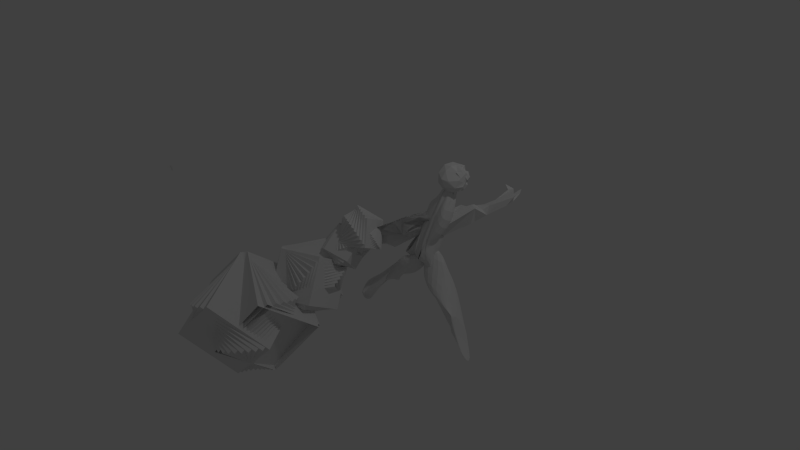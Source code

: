 # Source: human_single.blend  (saved by Blender 2.75.0; exported with 4.5.12 LTS)
import bpy
from mathutils import Matrix  # noqa: F401  (used for matrix-valued properties, if any)

bpy.ops.wm.read_factory_settings(use_empty=True)
scene = bpy.context.scene
scene.name = 'Scene'

# ---- collections
col_collection_1 = bpy.data.collections.new('Collection 1'); scene.collection.children.link(col_collection_1)
col_collection_14 = bpy.data.collections.new('Collection 14'); scene.collection.children.link(col_collection_14)

# ---- world
world_world = bpy.data.worlds.new('World'); scene.world = world_world
world_world.color = (0.05088, 0.05088, 0.05088)
world_world.use_sun_shadow = False
world_world.sun_shadow_jitter_overblur = 0.0
world_world.cycles.sampling_method = 'MANUAL'
world_world.cycles.sample_map_resolution = 256

# ---- cameras
cam_camera = bpy.data.cameras.new('Camera')
cam_camera.clip_end = 100.0
cam_camera.lens = 35.0
cam_camera.sensor_width = 32.0
cam_camera.sensor_height = 18.0
cam_camera.ortho_scale = 7.314
cam_camera.dof.focus_distance = 0.0
cam_camera.dof.aperture_fstop = 128.0

# ---- lights
light_lamp = bpy.data.lights.new('Lamp', 'POINT')
light_lamp.transmission_factor = 0.0
light_lamp.cutoff_distance = 30.0
light_lamp.energy = 100.0
light_lamp.shadow_buffer_clip_start = 1.001
light_lamp.shadow_soft_size = 0.1
light_lamp.shadow_maximum_resolution = 0.006
light_lamp.use_absolute_resolution = True
light_lamp.cycles.use_multiple_importance_sampling = False

# ---- meshes
me_cube_001 = bpy.data.meshes.new('Cube.001')
me_cube_001.from_pydata([(-1.0, -1.0, -1.0), (-1.0, -1.0, 1.0), (-1.0, 1.0, -1.0), (-1.0, 1.0, 1.0), (1.0, -1.0, -1.0), (1.0, -1.0, 1.0), (1.0, 1.0, -1.0), (1.0, 1.0, 1.0), (-0.9637, -0.7639, -1.12), (-1.125, -0.9714, 0.8622), (-0.7445, 1.211, -0.8959), (-0.9061, 1.004, 1.087), (1.018, -0.9994, -0.9836), (0.8561, -1.207, 0.999), (1.237, 0.9758, -0.7591), (1.075, 0.7683, 1.224), (-0.8922, -0.5226, -1.211), (-1.235, -0.9141, 0.7202), (-0.4767, 1.379, -0.7515), (-0.8196, 0.9875, 1.18), (1.034, -1.003, -0.9661), (0.6909, -1.394, 0.9649), (1.449, 0.8991, -0.5067), (1.106, 0.5075, 1.424), (-0.7876, -0.2832, -1.269), (-1.326, -0.8299, 0.5783), (-0.2046, 1.498, -0.5712), (-0.7433, 0.9516, 1.276), (1.048, -1.009, -0.948), (0.5094, -1.556, 0.8988), (1.631, 0.772, -0.2507), (1.092, 0.2254, 1.596), (-0.653, -0.05322, -1.292), (-1.396, -0.7213, 0.4409), (0.06349, 1.565, -0.3604), (-0.6793, 0.8972, 1.372), (1.06, -1.02, -0.9299), (0.3173, -1.688, 0.8027), (1.777, 0.5986, 0.001361), (1.034, -0.06941, 1.734), (-0.4926, 0.1605, -1.28), (-1.442, -0.5915, 0.3122), (0.3194, 1.578, -0.1257), (-0.6298, 0.8259, 1.466), (1.069, -1.033, -0.9122), (0.1202, -1.785, 0.6795), (1.881, 0.3841, 0.2417), (0.9322, -0.3679, 1.833), (-0.3113, 0.3515, -1.233), (-1.463, -0.4447, 0.1959), (0.5553, 1.536, 0.126), (-0.596, 0.7399, 1.555), (1.076, -1.05, -0.8956), (-0.07572, -1.846, 0.5329), (1.942, 0.135, 0.463), (0.7909, -0.6611, 1.891), (-0.1145, 0.5138, -1.152), (-1.458, -0.2851, 0.09579), (0.7641, 1.441, 0.3869), (-0.5792, 0.6419, 1.635), (1.079, -1.068, -0.8806), (-0.2646, -1.867, 0.3674), (1.957, -0.1412, 0.6585), (0.614, -0.9401, 1.906), (0.09172, 0.6427, -1.041), (-1.427, -0.1177, 0.01477), (0.9394, 1.295, 0.6492), (-0.5798, 0.5347, 1.705), (1.078, -1.088, -0.8675), (-0.4407, -1.849, 0.188), (1.926, -0.436, 0.8224), (0.407, -1.196, 1.878), (0.3012, 0.7341, -0.9017), (-1.372, 0.05253, -0.04468), (1.076, 1.103, 0.9048), (-0.5977, 0.4217, 1.762), (1.075, -1.11, -0.8568), (-0.5986, -1.791, 0.0002106), (1.85, -0.7405, 0.9497), (0.1761, -1.422, 1.807)], [], [(1, 0, 2, 3), (3, 2, 6, 7), (7, 6, 4, 5), (5, 4, 0, 1), (0, 4, 6, 2), (5, 1, 3, 7), (9, 8, 10, 11), (11, 10, 14, 15), (15, 14, 12, 13), (13, 12, 8, 9), (8, 12, 14, 10), (13, 9, 11, 15), (17, 16, 18, 19), (19, 18, 22, 23), (23, 22, 20, 21), (21, 20, 16, 17), (16, 20, 22, 18), (21, 17, 19, 23), (25, 24, 26, 27), (27, 26, 30, 31), (31, 30, 28, 29), (29, 28, 24, 25), (24, 28, 30, 26), (29, 25, 27, 31), (33, 32, 34, 35), (35, 34, 38, 39), (39, 38, 36, 37), (37, 36, 32, 33), (32, 36, 38, 34), (37, 33, 35, 39), (41, 40, 42, 43), (43, 42, 46, 47), (47, 46, 44, 45), (45, 44, 40, 41), (40, 44, 46, 42), (45, 41, 43, 47), (49, 48, 50, 51), (51, 50, 54, 55), (55, 54, 52, 53), (53, 52, 48, 49), (48, 52, 54, 50), (53, 49, 51, 55), (57, 56, 58, 59), (59, 58, 62, 63), (63, 62, 60, 61), (61, 60, 56, 57), (56, 60, 62, 58), (61, 57, 59, 63), (65, 64, 66, 67), (67, 66, 70, 71), (71, 70, 68, 69), (69, 68, 64, 65), (64, 68, 70, 66), (73, 75, 74, 72), (75, 79, 78, 74), (79, 77, 76, 78), (77, 73, 72, 76), (72, 74, 78, 76)])
me_cube_001.use_remesh_preserve_volume = False
me_cube_001.use_remesh_preserve_attributes = False
me_cube_001.use_mirror_vertex_groups = False
me_cube_001.update()
me_cube_002 = bpy.data.meshes.new('Cube.002')
me_cube_002.from_pydata([(-0.5661, -2.365, -1.919), (-6.921, -13.57, 4.066), (-0.3546, 0.9614, -1.088), (-7.01, -10.38, 5.263), (1.731, -2.643, 0.6188), (-5.065, -14.99, 3.932), (1.942, 0.6835, 1.45), (-5.24, -12.25, 5.169), (-5.07, -10.57, 4.435), (-3.134, -8.033, 2.911), (-3.002, -8.159, 2.842), (-3.407, -7.323, 1.04), (-3.857, -7.508, 1.359), (-5.16, -8.596, 2.746), (-6.242, -8.618, 3.788), (-2.435, -4.851, 3.165), (-3.741, -5.775, 3.613), (-4.05, -3.306, 2.359), (-5.573, -4.88, 3.147), (-1.231, -5.219, 1.429), (-1.429, -5.777, 1.619), (-3.24, -5.584, 0.9331), (-3.042, -4.804, 0.802), (-5.346, -6.875, 2.963), (-4.257, -7.87, 1.763), (-0.2827, -2.87, 3.154), (-0.5121, -2.536, 3.381), (-2.481, -5.418, -0.8937), (-2.909, -2.832, 0.1944), (-3.822, -3.229, 1.84), (-3.265, -4.186, 2.678), (-2.372, -4.336, -0.4137), (-0.9403, -3.787, 3.676), (0.2785, -4.371, 1.77), (-3.293, -4.332, 0.6253), (-6.485, -14.16, 5.131), (-6.478, -11.56, 6.31), (-6.452, -11.28, 6.326), (-5.042, -12.83, 6.194), (-4.932, -10.43, 4.784), (-4.688, -14.06, 6.018), (-5.143, -14.23, 4.081)], [], [(34, 29, 28), (30, 15, 32, 25), (7, 40, 39), (10, 12, 11, 21, 20), (0, 2, 6, 4), (35, 40, 38, 37, 36), (8, 14, 9), (9, 14, 13, 12, 10), (5, 1, 14, 8), (11, 12, 24), (13, 23, 24), (12, 13, 24), (19, 22, 27, 31, 33), (20, 21, 22, 19), (2, 28, 29, 17, 26, 6), (17, 30, 25, 26), (18, 30, 17), (37, 38, 39), (16, 15, 30), (18, 16, 30), (0, 31, 27, 28, 2), (27, 34, 28), (1, 35, 36, 3, 18, 17, 29, 34, 27, 22, 21, 11, 24, 23, 13, 14), (33, 31, 0, 4), (32, 33, 4, 6, 26, 25), (3, 37, 39, 16, 18), (38, 7, 39), (40, 41, 5, 8, 9, 10, 20, 19, 33, 32, 15, 16, 39), (36, 37, 3), (38, 40, 7), (5, 41, 35, 1), (41, 40, 35)])
me_cube_002.use_remesh_preserve_volume = False
me_cube_002.use_remesh_preserve_attributes = False
me_cube_002.use_mirror_vertex_groups = False
me_cube_002.update()
me_cube_004 = bpy.data.meshes.new('Cube.004')
me_cube_004.from_pydata([(-2.328, -2.628, 1.861), (-1.681, -1.423, 2.859), (-0.6846, -2.664, 1.373), (-1.66, -3.832, 2.014), (0.2833, 0.335, -0.8941), (-2.792, -5.75, 5.422), (-2.149, -3.462, 1.835), (-3.475, -5.806, 4.385), (-2.297, -2.23, 2.458), (-0.7525, -0.3827, 0.01396), (-3.148, -4.607, 4.592), (-0.975, -1.442, 2.139), (-0.1905, 0.2605, -0.2317), (-1.917, -4.397, 4.284), (-0.8314, -3.374, 1.775), (0.3471, -0.7407, -0.3112), (-2.662, -5.36, 3.962), (-0.2571, -1.325, 0.246), (-1.043, -1.784, 0.7966), (-3.241, -5.57, 3.531), (-0.9571, -0.3891, 0.3423), (-3.21, -4.322, 3.909), (-0.2866, -1.845, 0.5394), (-1.398, -4.331, 3.519), (-0.1608, -0.7613, 0.2246), (-2.305, -3.765, 3.529), (-1.863, -2.103, 1.323), (-1.633, -1.867, 1.169), (-1.752, -1.944, 1.483), (-1.616, -1.765, 1.313), (-2.321, -4.104, 2.267), (-1.906, -2.926, 1.561), (-2.756, -4.399, 3.39), (-1.34, -1.3, 1.985), (-1.294, -1.244, 1.898), (-0.8172, -2.635, 1.74), (-0.9377, -3.212, 2.298), (-1.089, -4.144, 2.942), (-0.7816, -3.458, 1.703), (-1.791, -3.48, 2.903), (-0.4008, -2.281, 0.8705), (-1.038, -3.787, 2.586), (-0.8329, -3.376, 1.833), (-1.503, -2.393, 1.292), (-0.9346, -2.575, 1.164), (-2.04, -4.749, 2.909), (-2.533, -4.755, 2.888), (-2.672, -5.314, 3.319)], [], [(0, 6, 30, 32), (0, 32, 7, 21, 8), (0, 8, 28, 26), (0, 26, 31, 6), (1, 8, 21, 10), (1, 10, 25, 39, 11), (1, 11, 24, 12, 34, 33), (1, 33, 28, 8), (2, 11, 39, 35), (41, 37, 13, 23), (40, 38, 22, 15), (2, 40, 15, 24, 11), (3, 14, 42, 41, 23, 16, 45), (6, 3, 30), (3, 6, 31), (3, 44, 17, 22, 38, 14), (4, 17, 18, 9), (4, 9, 20, 12), (4, 12, 24, 15), (4, 15, 22, 17), (5, 16, 23, 13), (5, 13, 25, 10), (5, 10, 21, 7), (5, 7, 19, 16), (7, 32, 47, 19), (34, 12, 20, 29), (33, 34, 29, 28), (44, 3, 31, 43), (27, 29, 20, 9), (26, 28, 29, 27), (45, 16, 19, 47), (27, 9, 18), (26, 27, 18, 43, 31), (39, 25, 13, 37), (35, 39, 37, 36), (42, 36, 41), (41, 36, 37), (2, 35, 36, 42, 14), (2, 14, 38, 40), (17, 44, 43, 18), (32, 30, 46), (47, 32, 46), (3, 45, 47, 46, 30)])
me_cube_004.use_remesh_preserve_volume = False
me_cube_004.use_remesh_preserve_attributes = False
me_cube_004.use_mirror_vertex_groups = False
me_cube_004.update()
me_cube_000 = bpy.data.meshes.new('Cube.000')
me_cube_000.from_pydata([(-1.0, -1.0, -1.0), (-1.0, -1.0, 1.0), (-1.0, 1.0, -1.0), (-1.0, 1.0, 1.0), (1.0, -1.0, -1.0), (1.0, -1.0, 1.0), (1.0, 1.0, -1.0), (1.0, 1.0, 1.0), (-0.9637, -0.7639, -1.12), (-1.125, -0.9714, 0.8622), (-0.7445, 1.211, -0.8959), (-0.9061, 1.004, 1.087), (1.018, -0.9994, -0.9836), (0.8561, -1.207, 0.999), (1.237, 0.9758, -0.7591), (1.075, 0.7683, 1.224), (-0.8922, -0.5226, -1.211), (-1.235, -0.9141, 0.7202), (-0.4767, 1.379, -0.7515), (-0.8196, 0.9875, 1.18), (1.034, -1.003, -0.9661), (0.6909, -1.394, 0.9649), (1.449, 0.8991, -0.5067), (1.106, 0.5075, 1.424), (-0.7876, -0.2832, -1.269), (-1.326, -0.8299, 0.5783), (-0.2046, 1.498, -0.5712), (-0.7433, 0.9516, 1.276), (1.048, -1.009, -0.948), (0.5094, -1.556, 0.8988), (1.631, 0.772, -0.2507), (1.092, 0.2254, 1.596), (-0.653, -0.05322, -1.292), (-1.396, -0.7213, 0.4409), (0.06349, 1.565, -0.3604), (-0.6793, 0.8972, 1.372), (1.06, -1.02, -0.9299), (0.3173, -1.688, 0.8027), (1.777, 0.5986, 0.001361), (1.034, -0.06941, 1.734), (-0.4926, 0.1605, -1.28), (-1.442, -0.5915, 0.3122), (0.3194, 1.578, -0.1257), (-0.6298, 0.8259, 1.466), (1.069, -1.033, -0.9122), (0.1202, -1.785, 0.6795), (1.881, 0.3841, 0.2417), (0.9322, -0.3679, 1.833), (-0.3113, 0.3515, -1.233), (-1.463, -0.4447, 0.1959), (0.5553, 1.536, 0.126), (-0.596, 0.7399, 1.555), (1.076, -1.05, -0.8956), (-0.07572, -1.846, 0.5329), (1.942, 0.135, 0.463), (0.7909, -0.6611, 1.891), (-0.1145, 0.5138, -1.152), (-1.458, -0.2851, 0.09579), (0.7641, 1.441, 0.3869), (-0.5792, 0.6419, 1.635), (1.079, -1.068, -0.8806), (-0.2646, -1.867, 0.3674), (1.957, -0.1412, 0.6585), (0.614, -0.9401, 1.906), (0.09172, 0.6427, -1.041), (-1.427, -0.1177, 0.01477), (0.9394, 1.295, 0.6492), (-0.5798, 0.5347, 1.705), (1.078, -1.088, -0.8675), (-0.4407, -1.849, 0.188), (1.926, -0.436, 0.8224), (0.407, -1.196, 1.878), (0.3012, 0.7341, -0.9017), (-1.372, 0.05253, -0.04468), (1.076, 1.103, 0.9048), (-0.5977, 0.4217, 1.762), (1.075, -1.11, -0.8568), (-0.5986, -1.791, 0.0002106), (1.85, -0.7405, 0.9497), (0.1761, -1.422, 1.807)], [], [(1, 0, 2, 3), (3, 2, 6, 7), (7, 6, 4, 5), (5, 4, 0, 1), (0, 4, 6, 2), (5, 1, 3, 7), (9, 8, 10, 11), (11, 10, 14, 15), (15, 14, 12, 13), (13, 12, 8, 9), (8, 12, 14, 10), (13, 9, 11, 15), (17, 16, 18, 19), (19, 18, 22, 23), (23, 22, 20, 21), (21, 20, 16, 17), (16, 20, 22, 18), (21, 17, 19, 23), (25, 24, 26, 27), (27, 26, 30, 31), (31, 30, 28, 29), (29, 28, 24, 25), (24, 28, 30, 26), (29, 25, 27, 31), (33, 32, 34, 35), (35, 34, 38, 39), (39, 38, 36, 37), (37, 36, 32, 33), (32, 36, 38, 34), (37, 33, 35, 39), (41, 40, 42, 43), (43, 42, 46, 47), (47, 46, 44, 45), (45, 44, 40, 41), (40, 44, 46, 42), (45, 41, 43, 47), (49, 48, 50, 51), (51, 50, 54, 55), (55, 54, 52, 53), (53, 52, 48, 49), (48, 52, 54, 50), (53, 49, 51, 55), (57, 56, 58, 59), (59, 58, 62, 63), (63, 62, 60, 61), (61, 60, 56, 57), (56, 60, 62, 58), (61, 57, 59, 63), (65, 64, 66, 67), (67, 66, 70, 71), (71, 70, 68, 69), (69, 68, 64, 65), (64, 68, 70, 66), (73, 75, 74, 72), (75, 79, 78, 74), (79, 77, 76, 78), (77, 73, 72, 76), (72, 74, 78, 76)])
me_cube_000.use_remesh_preserve_volume = False
me_cube_000.use_remesh_preserve_attributes = False
me_cube_000.use_mirror_vertex_groups = False
me_cube_000.update()
me_cube_006 = bpy.data.meshes.new('Cube.006')
me_cube_006.from_pydata([(-1.0, -1.0, 1.0), (-1.0, -1.0, -1.0), (-1.0, 1.0, -1.0), (-1.0, 1.0, 1.0), (1.0, -1.0, 1.0), (1.0, 1.0, 1.0), (1.0, -1.0, -1.0), (1.0, 1.0, -1.0), (-1.125, -0.9714, 0.8622), (-0.9637, -0.7639, -1.12), (-0.7445, 1.211, -0.8959), (-0.9061, 1.004, 1.087), (0.8561, -1.207, 0.999), (1.075, 0.7683, 1.224), (1.018, -0.9994, -0.9836), (1.237, 0.9758, -0.7591), (-1.235, -0.9141, 0.7202), (-0.8922, -0.5226, -1.211), (-0.4767, 1.379, -0.7515), (-0.8196, 0.9875, 1.18), (0.6909, -1.394, 0.9649), (1.106, 0.5075, 1.424), (1.034, -1.003, -0.9661), (1.449, 0.8991, -0.5067), (-1.326, -0.8299, 0.5783), (-0.7876, -0.2832, -1.269), (-0.2046, 1.498, -0.5712), (-0.7433, 0.9516, 1.276), (0.5094, -1.556, 0.8988), (1.092, 0.2254, 1.596), (1.048, -1.009, -0.948), (1.631, 0.772, -0.2507), (-1.396, -0.7213, 0.4409), (-0.653, -0.05322, -1.292), (0.06349, 1.565, -0.3604), (-0.6793, 0.8972, 1.372), (0.3173, -1.688, 0.8027), (1.034, -0.06941, 1.734), (1.06, -1.02, -0.9299), (1.777, 0.5986, 0.001362), (-1.442, -0.5915, 0.3122), (-0.4926, 0.1605, -1.28), (0.3194, 1.578, -0.1257), (-0.6298, 0.8259, 1.466), (0.1202, -1.785, 0.6795), (0.9322, -0.3679, 1.833), (1.069, -1.033, -0.9122), (1.881, 0.3841, 0.2417), (-1.463, -0.4447, 0.1959), (-0.3113, 0.3515, -1.233), (0.5553, 1.536, 0.126), (-0.596, 0.7399, 1.555), (-0.07572, -1.846, 0.5329), (0.7909, -0.6611, 1.891), (1.076, -1.05, -0.8956), (1.942, 0.135, 0.463), (-1.458, -0.2851, 0.09579), (-0.1145, 0.5138, -1.152), (0.7641, 1.441, 0.3869), (-0.5792, 0.6419, 1.635), (-0.2646, -1.867, 0.3674), (0.614, -0.9401, 1.906), (1.079, -1.068, -0.8806), (1.957, -0.1412, 0.6585), (-1.427, -0.1177, 0.01477), (0.09172, 0.6427, -1.041), (0.9394, 1.295, 0.6492), (-0.5798, 0.5347, 1.705), (-0.4407, -1.849, 0.188), (1.078, -1.088, -0.8675), (1.926, -0.436, 0.8224), (0.407, -1.196, 1.878), (-1.372, 0.05253, -0.04468), (-0.5977, 0.4217, 1.762), (1.076, 1.103, 0.9048), (0.3012, 0.7341, -0.9017), (-0.5986, -1.791, 0.0002108), (1.075, -1.11, -0.8568), (0.1761, -1.422, 1.807), (1.85, -0.7405, 0.9497)], [], [(0, 1, 2, 3), (4, 0, 3, 5), (4, 6, 1, 0), (1, 6, 7, 2), (3, 2, 7, 5), (5, 7, 6, 4), (8, 9, 10, 11), (12, 8, 11, 13), (12, 14, 9, 8), (9, 14, 15, 10), (11, 10, 15, 13), (13, 15, 14, 12), (16, 17, 18, 19), (20, 16, 19, 21), (20, 22, 17, 16), (17, 22, 23, 18), (19, 18, 23, 21), (21, 23, 22, 20), (24, 25, 26, 27), (28, 24, 27, 29), (28, 30, 25, 24), (25, 30, 31, 26), (27, 26, 31, 29), (29, 31, 30, 28), (32, 33, 34, 35), (36, 32, 35, 37), (36, 38, 33, 32), (33, 38, 39, 34), (35, 34, 39, 37), (37, 39, 38, 36), (40, 41, 42, 43), (44, 40, 43, 45), (44, 46, 41, 40), (41, 46, 47, 42), (43, 42, 47, 45), (45, 47, 46, 44), (48, 49, 50, 51), (52, 48, 51, 53), (52, 54, 49, 48), (49, 54, 55, 50), (51, 50, 55, 53), (53, 55, 54, 52), (56, 57, 58, 59), (60, 56, 59, 61), (60, 62, 57, 56), (57, 62, 63, 58), (59, 58, 63, 61), (61, 63, 62, 60), (64, 65, 66, 67), (68, 69, 65, 64), (65, 69, 70, 66), (67, 66, 70, 71), (71, 70, 69, 68), (72, 73, 74, 75), (76, 72, 75, 77), (73, 78, 79, 74), (75, 74, 79, 77), (78, 76, 77, 79)])
me_cube_006.use_remesh_preserve_volume = False
me_cube_006.use_remesh_preserve_attributes = False
me_cube_006.use_mirror_vertex_groups = False
me_cube_006.update()
me_cube_007 = bpy.data.meshes.new('Cube.007')
me_cube_007.from_pydata([(-1.0, -1.0, -1.0), (-1.0, -1.0, 1.0), (-1.0, 1.0, -1.0), (-1.0, 1.0, 1.0), (1.0, -1.0, -1.0), (1.0, -1.0, 1.0), (1.0, 1.0, -1.0), (1.0, 1.0, 1.0), (-0.9637, -0.7639, -1.12), (-1.125, -0.9714, 0.8622), (-0.7445, 1.211, -0.8959), (-0.9061, 1.004, 1.087), (1.018, -0.9994, -0.9836), (0.8561, -1.207, 0.999), (1.237, 0.9758, -0.7591), (1.075, 0.7683, 1.224), (-0.8922, -0.5226, -1.211), (-1.235, -0.9141, 0.7202), (-0.4767, 1.379, -0.7515), (-0.8196, 0.9875, 1.18), (1.034, -1.003, -0.9661), (0.6909, -1.394, 0.9649), (1.449, 0.8991, -0.5067), (1.106, 0.5075, 1.424), (-0.7876, -0.2832, -1.269), (-1.326, -0.8299, 0.5783), (-0.2046, 1.498, -0.5712), (-0.7433, 0.9516, 1.276), (1.048, -1.009, -0.948), (0.5094, -1.556, 0.8988), (1.631, 0.772, -0.2507), (1.092, 0.2254, 1.596), (-0.653, -0.05322, -1.292), (-1.396, -0.7213, 0.4409), (0.06349, 1.565, -0.3604), (-0.6793, 0.8972, 1.372), (1.06, -1.02, -0.9299), (0.3173, -1.688, 0.8027), (1.777, 0.5986, 0.001361), (1.034, -0.06941, 1.734), (-0.4926, 0.1605, -1.28), (-1.442, -0.5915, 0.3122), (0.3194, 1.578, -0.1257), (-0.6298, 0.8259, 1.466), (1.069, -1.033, -0.9122), (0.1202, -1.785, 0.6795), (1.881, 0.3841, 0.2417), (0.9322, -0.3679, 1.833), (-0.3113, 0.3515, -1.233), (-1.463, -0.4447, 0.1959), (0.5553, 1.536, 0.126), (-0.596, 0.7399, 1.555), (1.076, -1.05, -0.8956), (-0.07572, -1.846, 0.5329), (1.942, 0.135, 0.463), (0.7909, -0.6611, 1.891), (-0.1145, 0.5138, -1.152), (-1.458, -0.2851, 0.09579), (0.7641, 1.441, 0.3869), (-0.5792, 0.6419, 1.635), (1.079, -1.068, -0.8806), (-0.2646, -1.867, 0.3674), (1.957, -0.1412, 0.6585), (0.614, -0.9401, 1.906), (0.09172, 0.6427, -1.041), (-1.427, -0.1177, 0.01477), (0.9394, 1.295, 0.6492), (-0.5798, 0.5347, 1.705), (1.078, -1.088, -0.8675), (-0.4407, -1.849, 0.188), (1.926, -0.436, 0.8224), (0.407, -1.196, 1.878), (0.3012, 0.7341, -0.9017), (-1.372, 0.05253, -0.04468), (1.076, 1.103, 0.9048), (-0.5977, 0.4217, 1.762), (1.075, -1.11, -0.8568), (-0.5986, -1.791, 0.0002106), (1.85, -0.7405, 0.9497), (0.1761, -1.422, 1.807)], [], [(1, 0, 2, 3), (3, 2, 6, 7), (7, 6, 4, 5), (5, 4, 0, 1), (0, 4, 6, 2), (5, 1, 3, 7), (9, 8, 10, 11), (11, 10, 14, 15), (15, 14, 12, 13), (13, 12, 8, 9), (8, 12, 14, 10), (13, 9, 11, 15), (17, 16, 18, 19), (19, 18, 22, 23), (23, 22, 20, 21), (21, 20, 16, 17), (16, 20, 22, 18), (21, 17, 19, 23), (25, 24, 26, 27), (27, 26, 30, 31), (31, 30, 28, 29), (29, 28, 24, 25), (24, 28, 30, 26), (29, 25, 27, 31), (33, 32, 34, 35), (35, 34, 38, 39), (39, 38, 36, 37), (37, 36, 32, 33), (32, 36, 38, 34), (37, 33, 35, 39), (41, 40, 42, 43), (43, 42, 46, 47), (47, 46, 44, 45), (45, 44, 40, 41), (40, 44, 46, 42), (45, 41, 43, 47), (49, 48, 50, 51), (51, 50, 54, 55), (55, 54, 52, 53), (53, 52, 48, 49), (48, 52, 54, 50), (53, 49, 51, 55), (57, 56, 58, 59), (59, 58, 62, 63), (63, 62, 60, 61), (61, 60, 56, 57), (56, 60, 62, 58), (61, 57, 59, 63), (65, 64, 66, 67), (67, 66, 70, 71), (71, 70, 68, 69), (69, 68, 64, 65), (64, 68, 70, 66), (73, 75, 74, 72), (75, 79, 78, 74), (79, 77, 76, 78), (77, 73, 72, 76), (72, 74, 78, 76)])
me_cube_007.use_remesh_preserve_volume = False
me_cube_007.use_remesh_preserve_attributes = False
me_cube_007.use_mirror_vertex_groups = False
me_cube_007.update()
me_cylinder_000 = bpy.data.meshes.new('Cylinder.000')
me_cylinder_000.from_pydata([(0.319, -0.2668, -0.1495), (0.2602, -0.2875, -0.2859), (0.1256, -0.5824, -0.2501), (0.2175, -0.4493, -0.3122), (0.3189, -0.1503, 0.05522), (0.6831, -0.9379, 0.8633), (0.4029, -0.2035, -1.014), (0.1894, -0.4384, -0.9661), (0.3799, 0.1647, -1.071), (0.9483, -0.2454, 0.6849), (0.1993, -0.4913, -0.02714), (0.367, -0.2762, -0.9888), (0.4091, 0.07882, -1.064), (0.02323, -0.526, -0.1373), (0.2589, -0.3897, -0.9341), (0.3463, -0.1521, 0.06472), (0.337, -0.03552, 0.1459), (0.3862, -0.107, 1.706), (0.1331, -0.5539, 0.7681), (0.1482, -0.5119, -0.09232), (0.3182, -0.3389, -0.9617), (0.4439, -0.1046, -1.09), (0.09381, -0.5208, -0.1572), (-0.04104, -0.509, -0.177), (0.3351, 0.2438, -1.073), (0.3325, 0.1852, 0.8846), (0.3387, -0.3429, 1.747), (0.2253, -0.5974, 1.006), (0.1106, -0.5479, 0.7674), (0.1063, -0.4644, -0.94), (0.1755, 0.4292, -1.108), (0.4557, -0.02159, 0.01483), (0.3094, -0.3313, 1.784), (0.4074, -0.249, 1.939), (0.1139, -0.5488, 0.7881), (0.01904, -0.4733, -0.9157), (0.1543, -0.5592, 1.04), (0.003512, 0.4382, -1.037), (0.3403, 0.3609, -1.139), (0.4107, 0.304, -1.148), (0.4796, -0.1632, 1.02), (0.2989, -0.3705, 1.777), (0.4116, -0.4761, 1.978), (0.4118, -0.2175, 1.935), (-0.2336, -0.3962, -0.8628), (0.1864, -0.5674, 1.239), (-0.2657, 0.3652, -0.9843), (0.07587, 0.3482, -0.7396), (0.2102, -0.5729, 1.236), (0.525, -0.3508, 1.976), (-0.1189, -0.4543, -0.8825), (0.2898, -0.594, 1.883), (-0.08371, 0.4294, -1.013), (0.2936, 0.07756, 0.1563), (0.5167, -0.3087, 1.929), (0.5247, -0.3775, 1.994), (0.3023, -0.596, 1.913), (-0.5121, -0.03761, -0.8395), (-0.1061, -0.4438, 0.7998), (-0.2042, -0.4282, -0.8646), (-0.1899, 0.4075, -1.011), (0.00789, 0.3408, -0.6928), (0.3312, -0.5819, 1.968), (0.3163, -0.5919, 1.941), (0.5223, -0.3275, 1.954), (-0.3835, 0.3041, -1.128), (-0.4077, -0.1908, -0.8524), (0.2791, -0.586, 1.854), (-0.2222, -0.3758, -0.09009), (-0.1979, -0.3246, -0.07875), (-0.2191, 0.2563, -0.633), (0.2485, 0.1083, 0.1485), (0.425, -0.3089, 1.941), (-0.5506, 0.269, -1.295), (-0.3628, -0.2699, -0.8506), (-0.4997, -0.1269, -0.8275), (0.2209, -0.5622, 1.838), (-0.05815, -0.4386, 0.6232), (-0.214, -0.2558, -0.06518), (-0.05148, 0.3073, -0.5765), (0.2505, 0.1033, 0.17), (0.2586, 0.08324, 0.2565), (-0.7511, -0.008718, -1.115), (-0.3041, -0.3393, -0.8541), (-0.2861, -0.09699, -0.05175), (-0.3303, -0.0471, -0.01898), (0.2626, -0.5304, 1.779), (0.08847, -0.4948, 1.261), (-0.2513, -0.3529, 0.6773), (-0.08066, -0.338, 0.6121), (-0.2119, 0.1583, -0.3696), (0.1758, 0.1428, 0.1375), (0.4144, -0.301, 1.912), (-0.8048, 0.08933, -1.354), (-0.2181, -0.1835, -0.05357), (0.2153, -0.5434, 1.812), (0.04193, -0.477, 1.058), (-0.2446, -0.2801, 0.796), (-0.07132, -0.3922, 0.6262), (0.1329, 0.1644, 0.2523), (0.1072, 0.1184, 0.4025), (0.406, -0.0719, 1.266), (-0.4987, 0.0743, -0.3966), (-0.1246, -0.2321, 0.7371), (-0.1938, -0.3065, 0.9902), (0.132, -0.472, 1.252), (-0.2521, -0.3229, 0.7302), (-0.001439, -0.3136, 0.7526), (-0.06419, 0.1134, 0.153), (0.09802, 0.1204, 0.1814), (0.3311, -0.01479, 0.9949), (0.4392, -0.3168, 1.895), (0.2628, -0.3916, 1.809), (-0.5313, 0.00263, -0.409), (-0.3297, -0.1489, 0.795), (0.01651, -0.4325, 0.9991), (-0.2317, -0.2352, 0.8476), (0.0821, 0.1718, 0.2493), (0.2453, -0.04091, 0.9316), (0.2514, -0.1595, 1.3), (0.4045, -0.3231, 1.804), (0.4071, -0.1174, 1.237), (0.229, -0.405, 1.775), (-0.313, -0.1602, 0.7959), (-0.178, -0.197, 0.7563), (0.1761, -0.4582, 1.91), (0.009975, -0.4137, 0.9821), (-0.2427, -0.2737, 0.8034), (-0.262, -0.2898, 1.002), (0.2899, -0.1814, 1.153), (0.371, -0.1104, 1.336), (0.5083, -0.3405, 1.834), (0.4391, -0.2765, 1.808), (0.3839, -0.1221, 1.29), (0.1959, -0.3177, 1.546), (-0.1727, 0.04938, 0.1755), (-0.2849, -0.1796, 0.8998), (-0.3726, -0.1314, 0.8647), (0.1157, -0.402, 1.344), (0.1783, -0.2205, 1.092), (0.4119, -0.2887, 1.793), (0.2549, -0.2667, 1.459), (0.05435, -0.3865, 1.89), (0.1152, -0.3925, 1.876), (-0.3768, -0.1559, 1.039), (0.07458, -0.2684, 1.056), (0.197, -0.2341, 1.326), (-0.01018, -0.2938, 1.326), (0.2584, -0.2248, 1.303), (0.2488, -0.235, 1.375), (0.1091, -0.4233, 1.883), (0.4487, -0.01524, -1.106), (0.2609, 0.4032, -1.126), (0.07321, 0.1655, 0.262)], [], [(1, 2, 3, 0), (4, 1, 0), (2, 1, 9, 5), (3, 6, 21, 12, 0), (4, 16, 25, 9, 1), (12, 8, 24, 15, 4, 0), (9, 17, 32, 41, 26, 5), (5, 27, 42, 62, 63, 56, 48, 36, 34, 18, 28, 23, 13, 22, 19, 10, 2), (19, 22, 13, 7, 14, 20, 11, 6, 3, 2, 10), (13, 23, 29, 7), (21, 6, 11, 20, 14, 7, 29, 35, 50, 59, 44, 83, 74, 66, 75, 57, 82, 93, 73, 65, 46, 60, 52, 37, 30, 38, 39, 24, 8, 12), (15, 16, 4), (9, 25, 43, 33, 17), (16, 15, 24, 39, 31), (16, 31, 40, 25), (5, 26, 42, 27), (28, 18, 34), (34, 36, 45, 51, 29, 23, 28), (33, 43, 55, 49, 17), (61, 47, 53, 72, 54, 30, 37, 52), (38, 30, 54, 64, 49, 55, 40, 31, 39), (25, 40, 55, 43), (41, 51, 56, 63, 62, 42, 26), (48, 45, 36), (45, 48, 56, 51), (47, 61, 71, 53), (44, 59, 68, 69), (60, 46, 65, 70, 79), (52, 60, 79, 61), (76, 58, 50, 35, 67), (61, 79, 91, 71), (71, 80, 53), (57, 75, 85), (58, 76, 95, 87, 96, 115, 126, 104), (88, 77, 68, 59, 50, 58), (83, 44, 69, 78), (92, 72, 53, 80, 81), (90, 70, 65, 73), (74, 83, 78, 94), (94, 84, 66, 74), (84, 85, 75, 66), (88, 98, 69, 68, 77), (98, 89, 78, 69), (78, 89, 97, 127, 107, 94), (99, 80, 71, 91), (81, 80, 99, 100), (93, 82, 113, 102), (84, 94, 107, 123, 103), (103, 114, 124, 85, 84), (95, 86, 105, 87), (87, 105, 115, 96), (98, 88, 106), (89, 98, 106, 97), (99, 91, 79, 70, 90, 102, 108, 109, 117), (111, 92, 81, 100, 110, 101, 119), (102, 90, 73, 93), (118, 110, 100), (123, 114, 103), (86, 125, 138, 105), (105, 138, 128, 126, 115), (117, 109, 129, 121, 118), (118, 100, 99, 117), (118, 121, 133, 130, 101, 110), (130, 119, 101), (135, 108, 102, 113), (114, 137, 124), (126, 128, 104), (107, 127, 116), (139, 129, 109, 108), (141, 134, 112, 120), (116, 136, 123, 107), (127, 97, 106, 88, 58, 104, 128, 144, 137, 114, 123, 136, 116), (125, 143, 142, 147, 138), (133, 146, 130), (146, 131, 111, 119, 130), (142, 143, 125, 86, 95, 76, 67, 51, 49, 64, 54, 72, 92, 111, 131, 132, 140, 120, 112, 122), (145, 139, 108, 135), (128, 138, 147, 144), (141, 149, 148, 146, 133, 121, 129, 139, 145, 134), (85, 124, 137, 144, 147, 142, 122, 112, 134, 145, 135, 113), (120, 140, 132, 131, 146, 148, 149, 141), (143, 150, 125), (12, 151, 21), (38, 30, 152), (117, 153, 99)])
me_cylinder_000.use_remesh_preserve_volume = False
me_cylinder_000.use_remesh_preserve_attributes = False
me_cylinder_000.use_mirror_vertex_groups = False
me_cylinder_000.update()
me_cube_010 = bpy.data.meshes.new('Cube.010')
me_cube_010.from_pydata([(-0.1451, -0.8061, -0.674), (-5.264, -7.846, 3.737), (-0.01904, 1.416, -0.9175), (-4.852, -5.822, 3.249), (0.5341, -0.2871, -1.028), (-2.459, -8.047, 5.505), (0.4204, 1.903, -1.478), (-2.368, -6.511, 4.82), (-2.154, -2.024, 1.887), (-2.55, -5.174, 3.954), (-1.725, -2.86, 2.255), (-0.8122, -4.046, 1.491), (-1.866, -5.538, 0.7558), (-0.5501, 0.3553, -0.1742), (-0.3665, -3.137, 1.166), (-0.3794, -2.94, 0.8108), (-1.104, -1.829, -0.1944), (-1.174, -1.921, -0.1414), (-2.588, -3.699, 0.5787), (-4.256, -6.679, 1.587), (-0.06983, -1.359, -0.1622), (-0.7624, -1.623, -0.207), (-1.018, -1.813, 1.735), (-0.713, -0.9717, 0.01152), (-1.101, -3.287, 0.977), (-0.5005, -3.166, 1.157), (-1.067, -3.596, 1.282), (-0.478, -3.024, 0.8674), (-1.199, -1.91, -0.3869), (-1.791, -1.825, 1.078), (-1.382, -1.128, 0.8973), (-3.153, -3.42, 2.347), (-0.3153, -1.071, -0.2732), (-0.4622, -1.265, -0.162), (-2.016, -3.035, 0.4961), (-1.276, -1.542, 0.3611), (-1.747, -2.12, 1.047), (-1.403, -1.753, 0.6664)], [], [(32, 30, 2, 0), (8, 10, 22, 13, 6, 2, 30, 29), (13, 23, 20, 4, 6), (12, 26, 25, 14, 11), (0, 2, 6, 4), (5, 7, 3, 1), (3, 7, 9, 8, 31), (8, 9, 10), (7, 5, 12, 11, 10, 9), (22, 23, 13), (24, 17, 16, 27, 25), (25, 27, 14), (5, 1, 19, 12), (17, 24, 18, 34), (12, 19, 26), (19, 18, 24, 26), (26, 24, 25), (20, 21, 33, 32, 0, 4), (14, 27, 15), (23, 15, 20), (10, 11, 14, 15, 23, 22), (27, 16, 28, 21, 20, 15), (1, 3, 31, 34, 18, 19), (17, 34, 36, 37, 16), (34, 31, 36), (31, 8, 29, 36), (28, 35, 33, 21), (16, 37, 35, 28), (35, 37, 29, 30), (37, 36, 29), (33, 35, 30, 32)])
me_cube_010.use_remesh_preserve_volume = False
me_cube_010.use_remesh_preserve_attributes = False
me_cube_010.use_mirror_vertex_groups = False
me_cube_010.update()
me_cube_012 = bpy.data.meshes.new('Cube.012')
me_cube_012.from_pydata([(-0.4894, -0.5136, -1.483), (-4.438, -7.232, 4.314), (0.2641, 1.615, -0.8135), (-3.272, -7.023, 4.769), (1.234, -1.511, -1.821), (-4.662, -7.704, 4.644), (1.987, 0.6175, -1.151), (-3.496, -7.494, 5.099), (-4.018, -5.365, 3.763), (-2.18, -5.586, 4.53), (-2.234, -7.121, 4.971), (-4.36, -7.315, 3.745), (-3.603, -6.223, 3.982), (-2.483, -5.809, 4.577), (-2.562, -6.368, 4.988), (-3.682, -6.781, 4.393), (-1.705, -3.551, 2.994), (-1.645, -3.293, 2.8), (-1.673, -5.328, 3.295), (-1.657, -4.62, 2.605), (-3.111, -5.239, 2.569), (-1.912, -3.489, 0.5872), (-1.195, -1.794, 1.79), (-0.5843, -1.515, 1.663), (-0.5592, -0.5498, 0.921), (-0.4313, -0.5102, 0.7768), (-0.5416, -3.129, -0.08753), (-1.384, -1.497, -0.5332), (-1.608, -1.935, 0.04287), (-1.714, -2.72, 0.676), (-1.893, -3.048, 0.9517), (-1.198, -1.781, 1.625), (-1.289, -3.764, 2.078), (0.1652, -3.982, 1.615), (-0.1924, -3.261, -0.51), (-1.279, -3.602, 0.4355), (-1.943, -3.121, 1.018), (-2.21, -2.719, 1.355), (-1.658, -3.682, 0.6212), (-2.245, -3.696, 1.236), (-1.44, -1.358, 0.2108), (-3.952, -7.444, 2.63), (-3.896, -6.968, 3.244), (-4.324, -6.948, 2.907), (-4.083, -5.645, 3.707), (-4.055, -5.758, 3.927), (-4.184, -6.368, 4.241), (-4.086, -6.299, 3.175)], [], [(8, 9, 16, 17, 22, 30, 36, 37), (10, 18, 19, 17, 16), (18, 10, 20), (26, 29, 28), (0, 2, 6, 4), (5, 7, 3, 1), (12, 13, 9, 8), (13, 14, 10, 9), (14, 15, 46, 11, 10), (15, 12, 8, 44, 43, 11, 45, 46), (1, 3, 13, 12), (3, 7, 14, 13), (7, 5, 15, 14), (5, 1, 12, 15), (9, 10, 16), (17, 32, 33), (19, 18, 21), (32, 35, 33), (18, 20, 39, 21), (10, 11, 41, 42, 20), (28, 40, 27), (27, 25, 2, 0), (31, 23, 24, 40), (30, 22, 31, 29), (22, 23, 31), (29, 31, 40, 28), (40, 24, 25, 27), (39, 37, 36, 38, 21), (4, 34, 26, 28, 27, 0), (33, 35, 26, 34), (6, 33, 34, 4), (19, 21, 38, 35, 32), (23, 33, 6, 2, 25, 24), (17, 19, 32), (22, 17, 33, 23), (38, 36, 30, 29, 26, 35), (11, 43, 41), (43, 44, 47), (44, 8, 37, 39, 20, 42, 47), (43, 47, 42, 41), (46, 45, 11)])
me_cube_012.use_remesh_preserve_volume = False
me_cube_012.use_remesh_preserve_attributes = False
me_cube_012.use_mirror_vertex_groups = False
me_cube_012.update()
me_icosphere_001 = bpy.data.meshes.new('Icosphere.001')
me_icosphere_001.from_pydata([(0.1302, -0.01902, -1.024), (0.7236, -0.5257, -0.4472), (-0.2541, -0.7501, -0.5438), (-0.7723, -0.04032, -0.4241), (-0.09744, 0.7272, -0.3872), (0.5793, 0.5614, -0.4307), (0.2764, -0.8506, 0.4472), (-0.7236, -0.5257, 0.4472), (-0.4473, 0.5561, 0.3903), (0.5055, 0.6702, 0.5007), (0.8658, 0.05357, 0.4044), (0.01125, -0.05396, 0.9438), (-0.1402, -0.3995, -0.9472), (0.4253, -0.309, -0.8507), (0.2629, -0.809, -0.5257), (0.8537, -0.02689, -0.5012), (0.5401, 0.3255, -0.9117), (-0.3955, -0.01902, -0.8742), (-0.6659, -0.3995, -0.6223), (0.209, 0.3458, -0.8379), (-0.2015, 0.3558, -0.505), (0.5673, 0.6931, -0.52), (0.9511, -0.309, 0.0), (0.9511, 0.309, 0.0), (0.0, -1.0, 0.0), (0.5878, -0.809, 0.0), (-0.7161, -0.2661, -0.04519), (-0.5655, -0.7085, -0.09658), (-0.4144, 0.7744, -6.273e-05), (-0.5488, 0.3053, -0.03099), (0.7973, 0.6213, 0.1223), (0.005791, 1.017, -0.02406), (0.656, -0.5339, 0.442), (-0.2629, -0.809, 0.5257), (-0.6898, 0.04186, 0.5089), (-0.003991, 0.8408, 0.5766), (0.6323, 0.609, 0.6276), (0.09387, -0.4478, 0.8177), (0.4436, 0.1549, 0.7321), (-0.4253, -0.309, 0.8507), (-0.449, 0.2421, 0.7855), (-0.02113, 0.3005, 0.86), (-0.5466, -0.05934, -0.5522), (-0.7696, -0.4276, -0.09658), (-0.2565, 0.1723, -0.8742), (0.1034, 0.06339, -0.999), (0.8057, 0.2151, 0.481), (0.4245, -0.5353, 0.5703), (0.9018, 0.3368, 0.04929), (0.6594, -0.5886, 0.375), (0.9387, 0.318, 0.02469), (0.8964, 0.3177, 0.131), (0.492, 0.06612, 0.7709), (0.9268, -0.3266, 0.04842), (0.9433, -0.2667, 0.06119), (0.5377, 0.5249, -0.7376), (0.7581, -0.383, -0.4685), (0.6984, -0.5074, -0.4813), (0.615, 0.3799, -0.8104), (0.9701, 0.03314, -0.3279), (0.6209, -0.1669, -0.7013), (0.184, 0.4192, -0.8979), (0.7008, 0.3313, -0.4686), (0.5266, 0.2262, -0.7277), (0.4539, 0.2791, -0.7832), (0.3736, 0.09978, -0.777), (0.3208, -0.7734, -0.5159), (0.1581, -0.9486, 0.0), (-0.3298, 0.6374, -0.4342), (-0.4272, 0.5405, -0.2841), (-0.5101, 0.1433, -0.4461), (-0.7886, 0.04848, -0.2956), (1.017, 0.2126, -0.09277), (0.9921, 0.1368, -0.2218), (0.8912, 0.224, -0.3893), (0.7628, 0.528, 0.04929), (0.492, 0.6548, -0.1463), (0.7161, 0.4819, -0.3194), (0.7363, 0.4626, -0.2797), (0.1219, 0.6687, 0.6663), (0.5624, 0.7165, 0.422), (0.5062, 0.921, 0.02489), (0.5668, 0.8622, -0.1488), (0.512, 0.6059, 0.4244), (0.639, 0.6281, -0.1332), (0.1922, 0.8604, -0.3843), (0.3816, 0.8726, 0.128), (0.4294, 0.8245, 0.05308), (0.2375, 0.9702, -0.05211), (0.7443, 0.5309, 0.374), (0.3064, 0.7902, -0.21), (0.3756, 0.6675, -0.4161), (0.527, 0.6564, 0.4533), (0.2207, 0.8182, 0.1925), (-0.1517, 0.8671, -0.006513), (0.08984, 0.7818, 0.2591), (0.09101, 0.8086, 0.2024), (0.0251, 0.542, 0.8685), (0.2771, 0.4508, 0.8052), (0.1421, 0.592, 0.8404), (0.4551, 0.4389, 0.7872), (0.5056, 0.5249, 0.7483), (0.3671, 0.5429, 0.7421), (0.01488, 0.7723, 0.6145), (0.6341, 0.434, 0.6374), (0.6863, 0.5692, 0.5883), (0.3462, 0.5547, 0.7324), (0.3768, 0.5254, 0.7283), (0.3199, 0.722, 0.5142), (0.3031, 0.7585, 0.2421), (0.05331, 0.7041, 0.3015), (0.3878, 0.7173, 0.2901), (0.1535, 0.7131, 0.5564), (0.3871, 0.6979, 0.4271), (0.4114, 0.5643, 0.6671)], [], [(24, 14, 66, 67), (57, 60, 15, 56), (0, 12, 17), (45, 44, 19), (16, 0, 61), (2, 14, 24), (43, 27, 7), (4, 68, 28), (91, 90, 76), (1, 22, 25), (2, 24, 27), (3, 26, 71), (4, 28, 94, 31), (84, 75, 48, 23, 78), (37, 6, 47), (7, 33, 39), (8, 34, 40), (57, 13, 60), (38, 41, 11), (38, 52, 104, 105, 36, 100, 41), (80, 9, 114, 107, 101), (41, 40, 11), (97, 35, 40), (35, 8, 40), (40, 39, 11), (40, 34, 39), (34, 7, 39), (39, 37, 11), (39, 33, 37), (33, 6, 37), (37, 38, 11), (37, 47, 38), (32, 10, 38), (0, 45, 19, 61), (23, 48, 50), (9, 80, 81, 82, 86, 83), (17, 18, 42), (26, 7, 34), (27, 33, 7), (27, 24, 33), (24, 6, 33), (25, 49, 6), (25, 22, 53, 49), (22, 54, 53), (30, 90, 21, 85, 87), (21, 4, 31, 85), (28, 29, 8), (42, 3, 71, 70, 20), (59, 74, 72, 73), (26, 43, 7), (24, 67, 25, 6), (3, 18, 43, 26), (18, 12, 2, 27, 43), (15, 60, 0, 16, 64, 65, 63), (15, 62, 5, 74, 59), (30, 87, 81), (92, 80, 36, 89), (19, 4, 21), (19, 20, 68, 4), (19, 44, 20), (74, 77, 78), (18, 3, 42), (17, 12, 18), (34, 8, 29, 26), (15, 63, 62), (67, 66, 1), (0, 17, 42, 20, 44, 45), (12, 14, 2), (12, 13, 14), (13, 57, 1, 66, 14), (49, 53, 32, 47, 6), (94, 96, 95), (59, 56, 15), (50, 51, 46, 10, 54), (55, 21, 91, 5, 58), (54, 10, 32, 53), (75, 30, 89), (50, 48, 51), (47, 32, 38), (10, 46, 52, 38), (23, 50, 54, 22, 1, 56, 59, 73, 72), (46, 104, 52), (1, 57, 56), (88, 31, 93, 109, 111, 83, 86), (25, 67, 1), (74, 5, 77), (63, 65, 64, 16, 58, 5, 62), (13, 12, 0, 60), (26, 29, 71), (28, 69, 29), (72, 74, 78, 23), (29, 70, 71), (68, 20, 69), (28, 68, 69), (69, 20, 70, 29), (79, 35, 97, 99), (109, 113, 111), (55, 58, 16, 61, 19, 21), (76, 30, 75, 84), (36, 80, 101, 100), (103, 106, 107, 114, 112), (85, 31, 88), (87, 85, 88, 82), (87, 82, 81), (82, 88, 86), (76, 90, 30), (91, 21, 90), (5, 91, 76), (30, 81, 80, 92), (89, 30, 92), (48, 75, 89, 36, 51), (5, 76, 84, 78, 77), (94, 28, 8, 35, 96), (31, 94, 95), (79, 110, 96, 35), (31, 95, 93), (101, 98, 41), (99, 97, 41), (100, 101, 41), (99, 41, 98), (41, 97, 40), (79, 99, 98, 102, 106, 103), (36, 105, 46, 51), (105, 104, 46), (106, 102, 107), (101, 107, 102, 98), (95, 96, 110, 113, 109, 93), (110, 79, 103, 112), (113, 110, 112, 108), (113, 108, 83, 111), (112, 114, 9, 83, 108)])
me_icosphere_001.use_remesh_preserve_volume = False
me_icosphere_001.use_remesh_preserve_attributes = False
me_icosphere_001.use_mirror_vertex_groups = False
me_icosphere_001.update()
me_cube_013 = bpy.data.meshes.new('Cube.013')
me_cube_013.from_pydata([(-2.328, -2.628, 1.861), (-1.681, -1.423, 2.859), (-0.6846, -2.664, 1.373), (-1.66, -3.832, 2.014), (0.2833, 0.335, -0.8941), (-2.792, -5.75, 5.422), (-2.149, -3.462, 1.835), (-3.475, -5.806, 4.385), (-2.297, -2.23, 2.458), (-0.7525, -0.3827, 0.01396), (-3.148, -4.607, 4.592), (-0.975, -1.442, 2.139), (-0.1905, 0.2605, -0.2317), (-1.917, -4.397, 4.284), (-0.8314, -3.374, 1.775), (0.3471, -0.7407, -0.3112), (-2.662, -5.36, 3.962), (-0.2571, -1.325, 0.246), (-1.043, -1.784, 0.7966), (-3.241, -5.57, 3.531), (-0.9571, -0.3891, 0.3423), (-3.21, -4.322, 3.909), (-0.2866, -1.845, 0.5394), (-1.398, -4.331, 3.519), (-0.1608, -0.7613, 0.2246), (-2.305, -3.765, 3.529), (-1.863, -2.103, 1.323), (-1.633, -1.867, 1.169), (-1.752, -1.944, 1.483), (-1.616, -1.765, 1.313), (-2.321, -4.104, 2.267), (-1.906, -2.926, 1.561), (-2.756, -4.399, 3.39), (-1.34, -1.3, 1.985), (-1.294, -1.244, 1.898), (-0.8172, -2.635, 1.74), (-0.9377, -3.212, 2.298), (-1.089, -4.144, 2.942), (-0.7816, -3.458, 1.703), (-1.791, -3.48, 2.903), (-0.4008, -2.281, 0.8705), (-1.038, -3.787, 2.586), (-0.8329, -3.376, 1.833), (-1.503, -2.393, 1.292), (-0.9346, -2.575, 1.164), (-2.04, -4.749, 2.909), (-2.533, -4.755, 2.888), (-2.672, -5.314, 3.319)], [], [(0, 6, 30, 32), (0, 32, 7, 21, 8), (0, 8, 28, 26), (0, 26, 31, 6), (1, 8, 21, 10), (1, 10, 25, 39, 11), (1, 11, 24, 12, 34, 33), (1, 33, 28, 8), (2, 11, 39, 35), (41, 37, 13, 23), (40, 38, 22, 15), (2, 40, 15, 24, 11), (3, 14, 42, 41, 23, 16, 45), (6, 3, 30), (3, 6, 31), (3, 44, 17, 22, 38, 14), (4, 17, 18, 9), (4, 9, 20, 12), (4, 12, 24, 15), (4, 15, 22, 17), (5, 16, 23, 13), (5, 13, 25, 10), (5, 10, 21, 7), (5, 7, 19, 16), (7, 32, 47, 19), (34, 12, 20, 29), (33, 34, 29, 28), (44, 3, 31, 43), (27, 29, 20, 9), (26, 28, 29, 27), (45, 16, 19, 47), (27, 9, 18), (26, 27, 18, 43, 31), (39, 25, 13, 37), (35, 39, 37, 36), (42, 36, 41), (41, 36, 37), (2, 35, 36, 42, 14), (2, 14, 38, 40), (17, 44, 43, 18), (32, 30, 46), (47, 32, 46), (3, 45, 47, 46, 30)])
me_cube_013.use_remesh_preserve_volume = False
me_cube_013.use_remesh_preserve_attributes = False
me_cube_013.use_mirror_vertex_groups = False
me_cube_013.update()
me_cube_014 = bpy.data.meshes.new('Cube.014')
me_cube_014.from_pydata([(-2.328, -2.628, 1.861), (-1.681, -1.423, 2.859), (-0.6846, -2.664, 1.373), (-1.66, -3.832, 2.014), (0.2833, 0.335, -0.8941), (-2.792, -5.75, 5.422), (-2.149, -3.462, 1.835), (-3.475, -5.806, 4.385), (-2.297, -2.23, 2.458), (-0.7525, -0.3827, 0.01396), (-3.148, -4.607, 4.592), (-0.975, -1.442, 2.139), (-0.1905, 0.2605, -0.2317), (-1.917, -4.397, 4.284), (-0.8314, -3.374, 1.775), (0.3471, -0.7407, -0.3112), (-2.662, -5.36, 3.962), (-0.2571, -1.325, 0.246), (-1.043, -1.784, 0.7966), (-3.241, -5.57, 3.531), (-0.9571, -0.3891, 0.3423), (-3.21, -4.322, 3.909), (-0.2866, -1.845, 0.5394), (-1.398, -4.331, 3.519), (-0.1608, -0.7613, 0.2246), (-2.305, -3.765, 3.529), (-1.863, -2.103, 1.323), (-1.633, -1.867, 1.169), (-1.752, -1.944, 1.483), (-1.616, -1.765, 1.313), (-2.321, -4.104, 2.267), (-1.906, -2.926, 1.561), (-2.756, -4.399, 3.39), (-1.34, -1.3, 1.985), (-1.294, -1.244, 1.898), (-0.8172, -2.635, 1.74), (-0.9377, -3.212, 2.298), (-1.089, -4.144, 2.942), (-0.7816, -3.458, 1.703), (-1.791, -3.48, 2.903), (-0.4008, -2.281, 0.8705), (-1.038, -3.787, 2.586), (-0.8329, -3.376, 1.833), (-1.503, -2.393, 1.292), (-0.9346, -2.575, 1.164), (-2.04, -4.749, 2.909), (-2.533, -4.755, 2.888), (-2.672, -5.314, 3.319)], [], [(0, 6, 30, 32), (0, 32, 7, 21, 8), (0, 8, 28, 26), (0, 26, 31, 6), (1, 8, 21, 10), (1, 10, 25, 39, 11), (1, 11, 24, 12, 34, 33), (1, 33, 28, 8), (2, 11, 39, 35), (41, 37, 13, 23), (40, 38, 22, 15), (2, 40, 15, 24, 11), (3, 14, 42, 41, 23, 16, 45), (6, 3, 30), (3, 6, 31), (3, 44, 17, 22, 38, 14), (4, 17, 18, 9), (4, 9, 20, 12), (4, 12, 24, 15), (4, 15, 22, 17), (5, 16, 23, 13), (5, 13, 25, 10), (5, 10, 21, 7), (5, 7, 19, 16), (7, 32, 47, 19), (34, 12, 20, 29), (33, 34, 29, 28), (44, 3, 31, 43), (27, 29, 20, 9), (26, 28, 29, 27), (45, 16, 19, 47), (27, 9, 18), (26, 27, 18, 43, 31), (39, 25, 13, 37), (35, 39, 37, 36), (42, 36, 41), (41, 36, 37), (2, 35, 36, 42, 14), (2, 14, 38, 40), (17, 44, 43, 18), (32, 30, 46), (47, 32, 46), (3, 45, 47, 46, 30)])
me_cube_014.use_remesh_preserve_volume = False
me_cube_014.use_remesh_preserve_attributes = False
me_cube_014.use_mirror_vertex_groups = False
me_cube_014.update()
me_cylinder_003 = bpy.data.meshes.new('Cylinder.003')
me_cylinder_003.from_pydata([(-1.932, 0.2623, -1.056), (-1.927, 0.2668, -1.08), (-1.917, 0.2492, -1.056), (-1.913, 0.2544, -1.08)], [], [(0, 2, 3, 1)])
me_cylinder_003.use_remesh_preserve_volume = False
me_cylinder_003.use_remesh_preserve_attributes = False
me_cylinder_003.use_mirror_vertex_groups = False
me_cylinder_003.update()

# ---- objects
ob_cube = bpy.data.objects.new('Cube', me_cube_001)
ob_lamp = bpy.data.objects.new('Lamp', light_lamp)
ob_camera = bpy.data.objects.new('Camera', cam_camera)
ob_cube_002 = bpy.data.objects.new('Cube.002', me_cube_002)
ob_cube_001 = bpy.data.objects.new('Cube.001', me_cube_004)
ob_cube_005 = bpy.data.objects.new('Cube.005', me_cube_000)
ob_cube_006 = bpy.data.objects.new('Cube.006', me_cube_006)
ob_cube_007 = bpy.data.objects.new('Cube.007', me_cube_007)
ob_cylinder_001 = bpy.data.objects.new('Cylinder.001', me_cylinder_000)
ob_cube_010 = bpy.data.objects.new('Cube.010', me_cube_010)
ob_cube_012 = bpy.data.objects.new('Cube.012', me_cube_012)
ob_icosphere_001 = bpy.data.objects.new('Icosphere.001', me_icosphere_001)
ob_cube_013 = bpy.data.objects.new('Cube.013', me_cube_013)
ob_cube_014 = bpy.data.objects.new('Cube.014', me_cube_014)
ob_cylinder_004 = bpy.data.objects.new('Cylinder.004', me_cylinder_003)

# ---- transforms, parenting, visibility, modifiers, constraints
ob_cube.location = (-0.5599, 0.2941, -0.01054)
ob_cube.rotation_euler = (-1.167, 1.06, -0.9252)
ob_cube.scale = (-0.1963, -0.1963, -0.1963)
ob_cube.lineart.crease_threshold = 0.0
ob_lamp.location = (4.076, 1.005, 5.904)
ob_lamp.rotation_euler = (0.6503, 0.05522, 1.866)
ob_lamp.lock_rotations_4d = False
ob_lamp.empty_display_type = 'ARROWS'
ob_lamp.color = (0.0, 0.0, 0.0, 0.0)
ob_lamp.lineart.crease_threshold = 0.0
ob_camera.location = (7.481, -6.508, 5.344)
ob_camera.rotation_euler = (1.109, 0.01082, 0.8149)
ob_camera.lock_rotations_4d = False
ob_camera.empty_display_type = 'ARROWS'
ob_camera.color = (0.0, 0.0, 0.0, 0.0)
ob_camera.display_type = 'WIRE'
ob_camera.lineart.crease_threshold = 0.0
ob_cube_002.location = (0.01274, 0.9247, -0.3194)
ob_cube_002.rotation_euler = (1.109, -0.2135, -0.9043)
ob_cube_002.scale = (0.08624, 0.08624, 0.08624)
ob_cube_002.lineart.crease_threshold = 0.0
_m = ob_cube_002.modifiers.new('Subsurf', 'SUBSURF')
_m.uv_smooth = 'PRESERVE_CORNERS'
_m.quality = 2
_m.show_only_control_edges = False
ob_cube_001.location = (-0.6543, 0.3607, -0.2356)
ob_cube_001.rotation_euler = (-1.916, -0.2757, -1.4)
ob_cube_001.scale = (0.1278, 0.1278, 0.1278)
ob_cube_001.lineart.crease_threshold = 0.0
ob_cube_005.location = (-0.734, 0.1623, -0.2338)
ob_cube_005.rotation_euler = (0.7736, 0.2422, 0.2572)
ob_cube_005.scale = (-0.1963, -0.1963, -0.1963)
ob_cube_005.lineart.crease_threshold = 0.0
ob_cube_006.location = (-1.433, -1.205, -1.015)
ob_cube_006.rotation_euler = (0.8343, 0.3268, -1.101)
ob_cube_006.scale = (-0.4937, -0.4937, -0.4937)
ob_cube_006.lineart.crease_threshold = 0.0
ob_cube_007.location = (-0.9898, -0.3178, -0.6509)
ob_cube_007.rotation_euler = (1.023, -0.08538, 0.2457)
ob_cube_007.scale = (-0.3312, -0.3312, -0.3312)
ob_cube_007.lineart.crease_threshold = 0.0
ob_cylinder_001.location = (0.0804, 0.9768, -0.01908)
ob_cylinder_001.rotation_euler = (-0.2276, 0.1929, 0.158)
ob_cylinder_001.scale = (0.4372, 0.4372, 0.4372)
ob_cylinder_001.lineart.crease_threshold = 0.0
_m = ob_cylinder_001.modifiers.new('Subsurf', 'SUBSURF')
_m.uv_smooth = 'PRESERVE_CORNERS'
_m.quality = 2
_m.show_only_control_edges = False
ob_cube_010.location = (0.8811, 0.9341, -1.483)
ob_cube_010.rotation_euler = (-0.7694, -0.08509, -0.5658)
ob_cube_010.scale = (0.1659, 0.1659, 0.1659)
ob_cube_010.lineart.crease_threshold = 0.0
_m = ob_cube_010.modifiers.new('Subsurf', 'SUBSURF')
_m.uv_smooth = 'PRESERVE_CORNERS'
_m.quality = 2
_m.show_only_control_edges = False
ob_cube_012.location = (0.382, 1.095, 0.1224)
ob_cube_012.rotation_euler = (-1.864, -0.2094, -1.316)
ob_cube_012.scale = (0.1012, 0.1012, 0.1012)
ob_cube_012.lineart.crease_threshold = 0.0
ob_icosphere_001.location = (0.3591, 1.082, 0.8634)
ob_icosphere_001.rotation_euler = (0.2556, 0.324, -0.3823)
ob_icosphere_001.scale = (0.2098, 0.2098, 0.2098)
ob_icosphere_001.lineart.crease_threshold = 0.0
ob_cube_013.location = (-0.417, 0.4335, -0.02788)
ob_cube_013.rotation_euler = (-1.916, -0.2757, -1.4)
ob_cube_013.scale = (0.1278, 0.1278, 0.1278)
ob_cube_013.lineart.crease_threshold = 0.0
ob_cube_014.location = (-0.417, 0.4335, -0.02788)
ob_cube_014.rotation_euler = (-1.916, -0.2757, -1.4)
ob_cube_014.scale = (0.1278, 0.1278, 0.1278)
ob_cube_014.lineart.crease_threshold = 0.0
ob_cylinder_004.location = (-0.03405, 1.175, 3.023)
ob_cylinder_004.scale = (5.19, 5.19, 5.19)
ob_cylinder_004.lineart.crease_threshold = 0.0

# ---- collection membership
col_collection_1.objects.link(ob_cube)
col_collection_1.objects.link(ob_lamp)
col_collection_1.objects.link(ob_camera)
col_collection_1.objects.link(ob_cube_002)
col_collection_1.objects.link(ob_cube_001)
col_collection_1.objects.link(ob_cube_005)
col_collection_1.objects.link(ob_cube_006)
col_collection_1.objects.link(ob_cube_007)
col_collection_1.objects.link(ob_cylinder_001)
col_collection_1.objects.link(ob_cube_010)
col_collection_1.objects.link(ob_cube_012)
col_collection_1.objects.link(ob_icosphere_001)
col_collection_1.objects.link(ob_cube_013)
col_collection_1.objects.link(ob_cube_014)
col_collection_14.objects.link(ob_cylinder_004)

# ---- scene / render settings (as saved in the file)
scene.camera = ob_camera
scene.frame_start = 1; scene.frame_end = 250; scene.frame_set(1)
scene.render.engine = 'BLENDER_EEVEE_NEXT'
scene.render.resolution_percentage = 50
scene.render.dither_intensity = 0.0
scene.cycles.use_denoising = False
scene.cycles.samples = 10
scene.cycles.sampling_pattern = 'TABULATED_SOBOL'
scene.cycles.light_sampling_threshold = 0.0
scene.cycles.use_adaptive_sampling = False
scene.cycles.use_light_tree = False
scene.cycles.blur_glossy = 0.0
scene.cycles.pixel_filter_type = 'GAUSSIAN'
scene.cycles.sample_clamp_indirect = 0.0
scene.view_settings.view_transform = 'Standard'
scene.unit_settings.scale_length = 0.01
bpy.context.view_layer.update()
